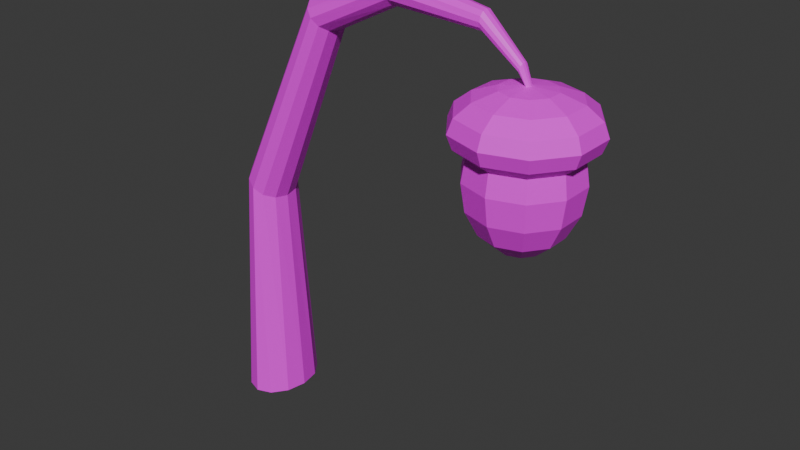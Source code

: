 # Source: magicPlant.blend  (saved by Blender 5.1.29; exported with 4.5.12 LTS)
import bpy
from mathutils import Matrix  # noqa: F401  (used for matrix-valued properties, if any)

bpy.ops.wm.read_factory_settings(use_empty=True)
scene = bpy.context.scene
scene.name = 'Scene'

# ---- images (referenced by path relative to the original .blend; pixels are not part of the script)
import os
ASSET_DIR = os.environ.get("B2B_ASSET_DIR", "")  # directory of the original .blend (textures are referenced by path, not embedded)
HERE = os.path.dirname(os.path.abspath(__file__))  # packed textures are extracted next to this script under _unpacked/

def load_image(name, relpath, width, height, colorspace="sRGB"):
    """Load a texture the original file referenced (path relative to the .blend, or extracted next to this script)."""
    p = next((c for c in (os.path.join(HERE, relpath), os.path.join(ASSET_DIR, relpath)) if relpath and os.path.exists(c)), "")
    if p:
        img = bpy.data.images.load(p, check_existing=True)
        img.name = name
    else:  # same state as the original file: an image datablock whose file is absent (Cycles renders it pink)
        img = bpy.data.images.new(name, width, height)
        img.source = "FILE"
        img.filepath = "//" + (relpath or name)
    img.colorspace_settings.name = colorspace
    return img
img_plant_magic_tex_png = load_image('Plant_Magic_Tex.png', 'UV_MeshTex/Plant_Magic_Tex.png', 1024, 1024, 'sRGB')

# ---- materials (node trees are filled in below, after node groups)
mat_magicplant_mat = bpy.data.materials.new('MagicPlant_mat')

# ---- material node trees
mat_magicplant_mat.use_nodes = True; mat_magicplant_mat.node_tree.nodes.clear()
_N = mat_magicplant_mat.node_tree.nodes; _L = mat_magicplant_mat.node_tree.links
n0 = _N.new('ShaderNodeBsdfPrincipled'); n0.name = 'プリンシプルBSDF'; n0.location = (-200, 100)
n1 = _N.new('ShaderNodeOutputMaterial'); n1.name = 'マテリアル出力'; n1.location = (200, 100)
n2 = _N.new('ShaderNodeTexImage'); n2.name = '画像テクスチャ'; n2.location = (-539, 115)
n2.image = img_plant_magic_tex_png
_L.new(n0.outputs[0], n1.inputs[0])
_L.new(n2.outputs[0], n0.inputs[0])
n1.is_active_output = True

# ---- world
world_world = bpy.data.worlds.new('World'); scene.world = world_world
world_world.use_nodes = True; world_world.node_tree.nodes.clear()
_N = world_world.node_tree.nodes; _L = world_world.node_tree.links
n0 = _N.new('ShaderNodeOutputWorld'); n0.name = 'World Output'; n0.location = (200, 100)
n1 = _N.new('ShaderNodeBackground'); n1.name = 'Background'; n1.location = (-200, 100)
n1.inputs[0].default_value = (0.05088, 0.05088, 0.05088, 1.0)
_L.new(n1.outputs[0], n0.inputs[0])
n0.is_active_output = True
world_world.color = (0.05088, 0.05088, 0.05088)
world_world.sun_shadow_jitter_overblur = 0.0

# ---- meshes
me_x = bpy.data.meshes.new('円柱')
me_x.from_pydata([(-1.633, 0.9602, -0.9482), (5.274, -1.42e-06, -0.512), (-1.633, 0.6593, -0.5454), (5.274, -0.8919, -0.4769), (-1.28, 0.8315, -0.9482), (5.274, -1.261, -0.3921), (-1.416, 0.571, -0.5561), (5.274, -1.563, -0.3179), (-1.022, 0.4801, -0.9482), (5.274, -1.105, -0.2752), (-1.256, 0.3297, -0.564), (-0.9271, 5.857e-08, -0.9482), (4.99, -0.3905, -0.5029), (-1.198, 9.762e-08, -0.5668), (4.749, -0.7216, -0.4769), (-1.022, -0.4801, -0.9482), (4.425, -1.168, -0.3411), (-1.256, -0.3297, -0.564), (4.589, -0.9428, -0.438), (-1.28, -0.8315, -0.9482), (4.355, -1.265, -0.3179), (-1.416, -0.571, -0.5561), (4.532, -1.02, -0.3921), (4.425, -1.168, -0.2948), (-1.633, -0.9602, -0.9482), (4.624, -0.8942, -0.2752), (-1.633, -0.6593, -0.5454), (4.922, -0.4839, -0.2621), (-1.986, -0.8315, -0.9482), (4.815, -0.1492, -0.5029), (-1.851, -0.571, -0.5347), (4.425, -0.2756, -0.4769), (-2.244, -0.4801, -0.9482), (-2.01, -0.3297, -0.5269), (3.9, -0.4463, -0.3411), (4.165, -0.3601, -0.438), (-2.339, 5.857e-08, -0.9482), (-2.068, 1.951e-08, -0.524), (4.074, -0.3898, -0.3921), (-2.244, 0.4801, -0.9482), (3.787, -0.483, -0.3179), (3.9, -0.4463, -0.2948), (-2.01, 0.3297, -0.5269), (4.223, -0.3415, -0.2752), (-1.986, 0.8315, -0.9482), (-1.851, 0.571, -0.5347), (4.705, -0.1848, -0.2621), (4.815, 0.1492, -0.5029), (0.4224, 0.4493, -0.2383), (0.2739, 0.5188, -0.2263), (4.425, 0.2756, -0.4769), (0.5311, 0.2594, -0.247), (3.9, 0.4463, -0.3411), (4.165, 0.3601, -0.438), (0.5709, 2.567e-07, -0.2503), (0.5311, -0.2594, -0.247), (3.787, 0.483, -0.3179), (4.074, 0.3898, -0.3921), (0.4224, -0.4493, -0.2383), (0.2739, -0.5188, -0.2263), (3.9, 0.4463, -0.2948), (0.1254, -0.4493, -0.2143), (4.223, 0.3415, -0.2752), (0.01674, -0.2594, -0.2055), (4.705, 0.1848, -0.2621), (4.99, 0.3905, -0.5029), (-0.02305, 1.692e-07, -0.2023), (4.749, 0.7216, -0.4769), (0.01674, 0.2594, -0.2055), (0.1254, 0.4493, -0.2143), (4.425, 1.168, -0.3411), (4.589, 0.9428, -0.438), (2.152, 0.3363, -0.1757), (2.102, 0.3883, -0.1623), (4.355, 1.265, -0.3179), (4.532, 1.02, -0.3921), (2.189, 0.1941, -0.1855), (2.202, 4.675e-07, -0.1891), (4.425, 1.168, -0.2948), (2.189, -0.1941, -0.1855), (4.624, 0.8942, -0.2752), (2.152, -0.3363, -0.1757), (4.922, 0.4839, -0.2621), (2.102, -0.3883, -0.1623), (5.274, 0.4827, -0.5029), (5.274, 0.8919, -0.4769), (2.051, -0.3363, -0.149), (2.015, -0.1941, -0.1392), (5.274, 1.165, -0.438), (2.001, 3.699e-07, -0.1356), (5.274, 1.444, -0.3411), (5.274, 1.261, -0.3921), (2.015, 0.1941, -0.1392), (2.051, 0.3363, -0.149), (5.274, 1.563, -0.3179), (4.26, 0.1916, -0.1893), (5.274, 1.444, -0.2948), (5.274, 1.105, -0.2752), (4.264, 0.2212, -0.1812), (4.257, 0.1106, -0.1953), (5.274, 0.5982, -0.2621), (4.256, 1.474e-06, -0.1975), (5.557, 0.3905, -0.5029), (5.798, 0.7216, -0.4769), (4.257, -0.1106, -0.1953), (4.26, -0.1916, -0.1893), (5.959, 0.9428, -0.438), (4.264, -0.2212, -0.1812), (6.123, 1.168, -0.3411), (4.267, -0.1916, -0.1731), (6.015, 1.02, -0.3921), (4.27, -0.1106, -0.1671), (6.193, 1.265, -0.3179), (4.271, 1.414e-06, -0.165), (6.123, 1.168, -0.2948), (4.27, 0.1106, -0.1671), (5.923, 0.8942, -0.2752), (5.625, 0.4839, -0.2621), (4.267, 0.1916, -0.1731), (5.101, 0.1148, -0.2388), (5.733, 0.1492, -0.5029), (6.122, 0.2756, -0.4769), (5.122, 0.1326, -0.2348), (5.086, 0.0663, -0.2416), (6.382, 0.3601, -0.438), (5.081, 1.544e-06, -0.2427), (6.647, 0.4463, -0.3411), (5.086, -0.06629, -0.2416), (6.473, 0.3898, -0.3921), (5.101, -0.1148, -0.2388), (6.76, 0.483, -0.3179), (5.122, -0.1326, -0.2348), (6.647, 0.4463, -0.2948), (5.142, -0.1148, -0.2309), (6.325, 0.3415, -0.2752), (5.157, -0.06629, -0.228), (5.843, 0.1848, -0.2621), (5.162, 1.516e-06, -0.2269), (5.733, -0.1492, -0.5029), (5.157, 0.0663, -0.228), (6.122, -0.2756, -0.4769), (5.142, 0.1148, -0.2309), (6.647, -0.4463, -0.3411), (6.382, -0.3601, -0.438), (6.76, -0.483, -0.3179), (6.473, -0.3898, -0.3921), (6.647, -0.4463, -0.2948), (6.325, -0.3415, -0.2752), (5.843, -0.1848, -0.2621), (5.557, -0.3905, -0.5029), (5.798, -0.7216, -0.4769), (5.959, -0.9428, -0.438), (6.123, -1.168, -0.3411), (6.015, -1.02, -0.3921), (6.193, -1.265, -0.3179), (6.123, -1.168, -0.2948), (5.923, -0.8942, -0.2752), (5.625, -0.4839, -0.2621), (5.274, -0.4827, -0.5029), (5.274, -1.444, -0.3411), (5.274, -1.165, -0.438), (5.274, -1.444, -0.2948), (5.274, -0.5982, -0.2621), (5.274, -1.186, -0.356), (4.577, -0.9594, -0.356), (4.146, -0.3664, -0.356), (4.146, 0.3664, -0.356), (4.577, 0.9594, -0.356), (5.274, 1.186, -0.356), (5.971, 0.9594, -0.356), (5.971, 0.9594, -0.356), (6.402, 0.3664, -0.356), (6.402, 0.3664, -0.356), (6.402, -0.3664, -0.356), (6.402, -0.3664, -0.356), (5.971, -0.9594, -0.356), (5.971, -0.9594, -0.356), (5.298, 0.0842, -0.2582), (5.302, 0.0812, -0.2582), (5.277, 0.09483, -0.2582), (5.251, 0.08318, -0.2582), (5.246, 0.07378, -0.2581), (5.231, 0.04857, -0.258), (5.234, 0.05455, -0.258), (5.321, -0.0382, -0.258), (5.32, -0.04656, -0.258), (5.324, -0.01646, -0.2579), (5.327, 8.178e-07, -0.2579), (5.251, -0.08318, -0.2582), (5.256, -0.08592, -0.2582), (5.274, -0.09355, -0.2582), (5.277, -0.09483, -0.2582), (5.229, 0.03406, -0.2579), (5.223, 9.125e-07, -0.2579), (5.226, 0.01567, -0.2579), (5.326, 0.008273, -0.2579), (5.32, 0.04657, -0.258), (5.325, 0.01652, -0.2579), (5.282, -0.09164, -0.2582), (5.302, -0.0812, -0.2582), (5.225, -0.0147, -0.2579), (5.225, -0.01576, -0.2579), (5.231, -0.04856, -0.258), (5.317, 0.05312, -0.258), (5.315, 0.0571, -0.258), (5.271, 0.09221, -0.2582), (5.274, 0.09347, -0.2582), (5.305, -0.0744, -0.2581), (5.315, -0.0566, -0.258), (5.234, -0.05488, -0.258), (5.236, -0.05828, -0.258)], [], [(0, 2, 6, 4), (4, 6, 10, 8), (8, 10, 13, 11), (11, 13, 17, 15), (15, 17, 21, 19), (19, 21, 26, 24), (24, 26, 30, 28), (28, 30, 33, 32), (32, 33, 37, 36), (36, 37, 42, 39), (26, 21, 58, 59), (39, 42, 45, 44), (44, 45, 2, 0), (44, 0, 4, 8, 11, 15, 19, 24, 28, 32, 36, 39), (59, 58, 81, 83), (21, 17, 55, 58), (17, 13, 54, 55), (2, 45, 69, 49), (6, 2, 49, 48), (13, 10, 51, 54), (45, 42, 68, 69), (10, 6, 48, 51), (42, 37, 66, 68), (37, 33, 63, 66), (33, 30, 61, 63), (30, 26, 59, 61), (89, 87, 111, 113), (54, 51, 76, 77), (68, 66, 89, 92), (61, 59, 83, 86), (55, 54, 77, 79), (69, 68, 92, 93), (48, 49, 73, 72), (63, 61, 86, 87), (58, 55, 79, 81), (49, 69, 93, 73), (51, 48, 72, 76), (66, 63, 87, 89), (99, 95, 119, 123), (83, 81, 105, 107), (77, 76, 99, 101), (92, 89, 113, 115), (86, 83, 107, 109), (79, 77, 101, 104), (93, 92, 115, 118), (72, 73, 98, 95), (87, 86, 109, 111), (81, 79, 104, 105), (73, 93, 118, 98), (76, 72, 95, 99), (122, 141, 178, 177, 179), (113, 111, 135, 137), (107, 105, 129, 131), (101, 99, 123, 125), (115, 113, 137, 139), (109, 107, 131, 133), (104, 101, 125, 127), (118, 115, 139, 141), (95, 98, 122, 119), (111, 109, 133, 135), (105, 104, 127, 129), (98, 118, 141, 122), (123, 119, 180, 181, 183, 182), (137, 135, 185, 184, 186, 187), (190, 191, 131, 129, 188, 189), (125, 123, 182, 192, 194, 193), (196, 139, 137, 187, 195, 197), (133, 131, 191, 198, 199), (201, 202, 127, 125, 193, 200), (178, 141, 139, 196, 203, 204), (119, 122, 179, 206, 205, 180), (135, 133, 199, 207, 208, 185), (210, 188, 129, 127, 202, 209), (14, 12, 158, 3), (164, 22, 5, 163), (18, 14, 3, 160), (12, 1, 158), (22, 18, 160, 5), (165, 38, 22, 164), (35, 31, 14, 18), (29, 1, 12), (38, 35, 18, 22), (31, 29, 12, 14), (57, 53, 35, 38), (50, 47, 29, 31), (165, 166, 57, 38), (53, 50, 31, 35), (47, 1, 29), (75, 71, 53, 57), (67, 65, 47, 50), (167, 75, 57, 166), (71, 67, 50, 53), (65, 1, 47), (168, 91, 75, 167), (88, 85, 67, 71), (84, 1, 65), (91, 88, 71, 75), (85, 84, 65, 67), (106, 103, 85, 88), (102, 1, 84), (110, 106, 88, 91), (103, 102, 84, 85), (169, 110, 91, 168), (128, 124, 106, 110), (121, 120, 102, 103), (110, 169, 170, 171, 128), (124, 121, 103, 106), (120, 1, 102), (140, 138, 120, 121), (172, 173, 145, 128, 171), (143, 140, 121, 124), (138, 1, 120), (145, 143, 124, 128), (175, 153, 145, 173, 174), (151, 150, 140, 143), (149, 1, 138), (153, 151, 143, 145), (150, 149, 138, 140), (158, 1, 149), (5, 160, 151, 153), (3, 158, 149, 150), (176, 163, 5, 153, 175), (160, 3, 150, 151), (27, 25, 9, 162), (23, 20, 7, 161), (163, 159, 16, 164), (209, 27, 162, 190, 189, 188, 210), (25, 23, 161, 9), (20, 16, 159, 7), (41, 40, 20, 23), (16, 34, 165, 164), (201, 46, 27, 209, 202), (43, 41, 23, 25), (40, 34, 16, 20), (46, 43, 25, 27), (64, 46, 201, 200, 193, 194), (62, 60, 41, 43), (56, 52, 34, 40), (64, 62, 43, 46), (60, 56, 40, 41), (52, 166, 165, 34), (74, 70, 52, 56), (82, 80, 62, 64), (78, 74, 56, 60), (52, 70, 167, 166), (82, 64, 194, 192, 182, 183), (80, 78, 60, 62), (100, 97, 80, 82), (96, 94, 74, 78), (70, 90, 168, 167), (206, 100, 82, 183, 181, 180, 205), (97, 96, 78, 80), (94, 90, 70, 74), (168, 90, 108, 170), (169, 168, 170), (204, 117, 100, 206, 179, 177, 178), (116, 114, 96, 97), (112, 108, 90, 94), (117, 116, 97, 100), (114, 112, 94, 96), (196, 197, 136, 117, 204, 203), (134, 132, 114, 116), (130, 126, 108, 112), (136, 134, 116, 117), (132, 130, 112, 114), (108, 126, 172, 171, 170), (148, 147, 134, 136), (146, 144, 130, 132), (173, 172, 126, 142, 174), (148, 136, 197, 195, 187, 186), (147, 146, 132, 134), (144, 142, 126, 130), (157, 156, 147, 148), (155, 154, 144, 146), (175, 174, 142, 152, 176), (157, 148, 186, 184, 185, 208), (156, 155, 146, 147), (154, 152, 142, 144), (208, 207, 199, 198, 191, 190, 162, 157), (9, 161, 155, 156), (7, 159, 152, 154), (162, 9, 156, 157), (161, 7, 154, 155), (152, 159, 163, 176)])
_uv = me_x.uv_layers.new(name='UVマップ')
_uv.uv.foreach_set('vector', [0.4317, 0.9501, 0.4373, 0.9194, 0.4612, 0.9147, 0.4702, 0.944, 0.4702, 0.944, 0.4612, 0.9147, 0.4823, 0.8933, 0.5035, 0.9134, 0.5035, 0.9134, 0.4823, 0.8933, 0.4948, 0.861, 0.5228, 0.8665, 0.5228, 0.8665, 0.4948, 0.861, 0.4955, 0.8262, 0.5228, 0.8157, 0.5228, 0.8157, 0.4955, 0.8262, 0.4841, 0.7985, 0.5035, 0.7747, 0.5035, 0.7747, 0.4841, 0.7985, 0.4637, 0.7851, 0.4702, 0.7545, 0.4702, 0.7545, 0.4637, 0.7851, 0.4398, 0.7897, 0.4317, 0.7606, 0.4317, 0.7606, 0.4398, 0.7897, 0.4187, 0.8111, 0.3983, 0.7912, 0.3983, 0.7912, 0.4187, 0.8111, 0.4062, 0.8435, 0.3791, 0.8381, 0.3791, 0.8381, 0.4062, 0.8435, 0.4055, 0.8782, 0.3791, 0.8889, 0.3368, 0.7382, 0.3276, 0.7156, 0.315, 0.5249, 0.3222, 0.5403, 0.3791, 0.8889, 0.4055, 0.8782, 0.4169, 0.906, 0.3983, 0.9299, 0.3983, 0.9299, 0.4169, 0.906, 0.4373, 0.9194, 0.4317, 0.9501, 0.821, 0.8814, 0.7825, 0.8874, 0.7491, 0.8673, 0.7299, 0.8263, 0.7299, 0.7755, 0.7491, 0.7285, 0.7825, 0.6979, 0.821, 0.6919, 0.8544, 0.7121, 0.8736, 0.7531, 0.8736, 0.8038, 0.8544, 0.8508, 0.3222, 0.5403, 0.315, 0.5249, 0.3032, 0.3454, 0.3086, 0.3506, 0.3276, 0.7156, 0.3025, 0.6991, 0.2953, 0.5136, 0.315, 0.5249, 0.3025, 0.6991, 0.2683, 0.6931, 0.2683, 0.5095, 0.2953, 0.5136, 0.02115, 0.07116, 0.02866, 0.04797, 0.05608, 0.2512, 0.05, 0.2671, 0.2091, 0.7156, 0.1999, 0.7382, 0.2145, 0.5403, 0.2217, 0.5249, 0.2683, 0.6931, 0.2341, 0.6991, 0.2414, 0.5136, 0.2683, 0.5095, 0.02866, 0.04797, 0.05243, 0.02966, 0.07491, 0.2385, 0.05608, 0.2512, 0.2341, 0.6991, 0.2091, 0.7156, 0.2217, 0.5249, 0.2414, 0.5136, 0.05243, 0.02966, 0.08611, 0.02115, 0.1015, 0.2325, 0.07491, 0.2385, 0.08611, 0.02115, 0.1207, 0.02471, 0.1286, 0.2346, 0.1015, 0.2325, 0.1207, 0.02471, 0.1468, 0.03938, 0.1491, 0.2445, 0.1286, 0.2346, 0.1468, 0.03938, 0.1576, 0.06124, 0.1574, 0.2593, 0.1491, 0.2445, 0.1167, 0.4419, 0.1369, 0.4418, 0.1452, 0.6759, 0.1337, 0.6769, 0.2683, 0.5095, 0.2414, 0.5136, 0.2482, 0.3416, 0.2683, 0.3402, 0.07491, 0.2385, 0.1015, 0.2325, 0.1167, 0.4419, 0.09669, 0.4447, 0.1491, 0.2445, 0.1574, 0.2593, 0.1576, 0.4494, 0.1519, 0.4446, 0.2953, 0.5136, 0.2683, 0.5095, 0.2683, 0.3402, 0.2885, 0.3416, 0.05608, 0.2512, 0.07491, 0.2385, 0.09669, 0.4447, 0.08225, 0.4496, 0.2217, 0.5249, 0.2145, 0.5403, 0.228, 0.3506, 0.2334, 0.3454, 0.1286, 0.2346, 0.1491, 0.2445, 0.1519, 0.4446, 0.1369, 0.4418, 0.315, 0.5249, 0.2953, 0.5136, 0.2885, 0.3416, 0.3032, 0.3454, 0.05, 0.2671, 0.05608, 0.2512, 0.08225, 0.4496, 0.07725, 0.4553, 0.2414, 0.5136, 0.2217, 0.5249, 0.2334, 0.3454, 0.2482, 0.3416, 0.1015, 0.2325, 0.1286, 0.2346, 0.1369, 0.4418, 0.1167, 0.4419, 0.2569, 0.127, 0.2485, 0.1267, 0.2564, 0.03938, 0.2615, 0.04093, 0.3086, 0.3506, 0.3032, 0.3454, 0.2882, 0.1267, 0.2913, 0.1263, 0.2683, 0.3402, 0.2482, 0.3416, 0.2569, 0.127, 0.2683, 0.1271, 0.09669, 0.4447, 0.1167, 0.4419, 0.1337, 0.6769, 0.1223, 0.6776, 0.1519, 0.4446, 0.1576, 0.4494, 0.1566, 0.6744, 0.1535, 0.675, 0.2885, 0.3416, 0.2683, 0.3402, 0.2683, 0.1271, 0.2798, 0.127, 0.08225, 0.4496, 0.09669, 0.4447, 0.1223, 0.6776, 0.1139, 0.6779, 0.2334, 0.3454, 0.228, 0.3506, 0.2454, 0.1263, 0.2485, 0.1267, 0.1369, 0.4418, 0.1519, 0.4446, 0.1535, 0.675, 0.1452, 0.6759, 0.3032, 0.3454, 0.2885, 0.3416, 0.2798, 0.127, 0.2882, 0.1267, 0.07725, 0.4553, 0.08225, 0.4496, 0.1139, 0.6779, 0.1108, 0.6777, 0.2482, 0.3416, 0.2334, 0.3454, 0.2485, 0.1267, 0.2569, 0.127, 0.1264, 0.7659, 0.1284, 0.7679, 0.1331, 0.7843, 0.1328, 0.7838, 0.1315, 0.7817, 0.1337, 0.6769, 0.1452, 0.6759, 0.1473, 0.7681, 0.1405, 0.7692, 0.2913, 0.1263, 0.2882, 0.1267, 0.2803, 0.03938, 0.2821, 0.03725, 0.2683, 0.1271, 0.2569, 0.127, 0.2615, 0.04093, 0.2683, 0.0415, 0.1223, 0.6776, 0.1337, 0.6769, 0.1405, 0.7692, 0.1336, 0.7691, 0.1535, 0.675, 0.1566, 0.6744, 0.1539, 0.7639, 0.1522, 0.7662, 0.2798, 0.127, 0.2683, 0.1271, 0.2683, 0.0415, 0.2752, 0.04093, 0.1139, 0.6779, 0.1223, 0.6776, 0.1336, 0.7691, 0.1284, 0.7679, 0.2485, 0.1267, 0.2454, 0.1263, 0.2546, 0.03725, 0.2564, 0.03938, 0.1452, 0.6759, 0.1535, 0.675, 0.1522, 0.7662, 0.1473, 0.7681, 0.2882, 0.1267, 0.2798, 0.127, 0.2752, 0.04093, 0.2803, 0.03938, 0.1108, 0.6777, 0.1139, 0.6779, 0.1284, 0.7679, 0.1264, 0.7659, 0.2615, 0.04093, 0.2564, 0.03938, 0.2597, 0.02386, 0.2607, 0.02438, 0.2627, 0.02557, 0.2633, 0.02593, 0.1405, 0.7692, 0.1473, 0.7681, 0.1465, 0.7852, 0.1456, 0.7853, 0.1434, 0.7858, 0.1417, 0.7862, 0.278, 0.02146, 0.2782, 0.02115, 0.2821, 0.03725, 0.2803, 0.03938, 0.277, 0.02386, 0.2773, 0.02326, 0.2683, 0.0415, 0.2615, 0.04093, 0.2633, 0.02593, 0.2648, 0.02615, 0.2667, 0.02646, 0.2683, 0.0267, 0.1368, 0.7859, 0.1336, 0.7691, 0.1405, 0.7692, 0.1417, 0.7862, 0.1408, 0.7862, 0.14, 0.7861, 0.1522, 0.7662, 0.1539, 0.7639, 0.1511, 0.7803, 0.1508, 0.7808, 0.1499, 0.783, 0.27, 0.02649, 0.2734, 0.02593, 0.2752, 0.04093, 0.2683, 0.0415, 0.2683, 0.0267, 0.2699, 0.02651, 0.1331, 0.7843, 0.1284, 0.7679, 0.1336, 0.7691, 0.1368, 0.7859, 0.1361, 0.7856, 0.1357, 0.7854, 0.2564, 0.03938, 0.2546, 0.03725, 0.2585, 0.02115, 0.2586, 0.02146, 0.2588, 0.02174, 0.2597, 0.02386, 0.1473, 0.7681, 0.1522, 0.7662, 0.1499, 0.783, 0.1492, 0.7834, 0.1475, 0.7845, 0.1465, 0.7852, 0.2744, 0.02541, 0.277, 0.02386, 0.2803, 0.03938, 0.2752, 0.04093, 0.2734, 0.02593, 0.274, 0.0256, 0.9088, 0.2269, 0.8838, 0.1926, 0.902, 0.1675, 0.9424, 0.1807, 0.9714, 0.5568, 0.9788, 0.5592, 0.9313, 0.6246, 0.9267, 0.6183, 0.9254, 0.2499, 0.9088, 0.2269, 0.9424, 0.1807, 0.9694, 0.1894, 0.8838, 0.1926, 0.8544, 0.1521, 0.902, 0.1675, 0.9313, 0.2579, 0.9254, 0.2499, 0.9694, 0.1894, 0.9789, 0.1925, 0.9714, 0.4807, 0.9788, 0.4783, 0.9788, 0.5592, 0.9714, 0.5568, 0.8544, 0.273, 0.8544, 0.2446, 0.9088, 0.2269, 0.9254, 0.2499, 0.8544, 0.2021, 0.8544, 0.1521, 0.8838, 0.1926, 0.8544, 0.2829, 0.8544, 0.273, 0.9254, 0.2499, 0.9313, 0.2579, 0.8544, 0.2446, 0.8544, 0.2021, 0.8838, 0.1926, 0.9088, 0.2269, 0.7774, 0.2579, 0.7833, 0.2499, 0.8544, 0.273, 0.8544, 0.2829, 0.8, 0.2269, 0.8249, 0.1926, 0.8544, 0.2021, 0.8544, 0.2446, 0.9714, 0.4807, 0.9267, 0.4192, 0.9313, 0.4129, 0.9788, 0.4783, 0.7833, 0.2499, 0.8, 0.2269, 0.8544, 0.2446, 0.8544, 0.273, 0.8249, 0.1926, 0.8544, 0.1521, 0.8544, 0.2021, 0.7299, 0.1925, 0.7394, 0.1894, 0.7833, 0.2499, 0.7774, 0.2579, 0.7663, 0.1807, 0.8067, 0.1675, 0.8249, 0.1926, 0.8, 0.2269, 0.8544, 0.3957, 0.8544, 0.3879, 0.9313, 0.4129, 0.9267, 0.4192, 0.7394, 0.1894, 0.7663, 0.1807, 0.8, 0.2269, 0.7833, 0.2499, 0.8067, 0.1675, 0.8544, 0.1521, 0.8249, 0.1926, 0.7821, 0.4192, 0.7774, 0.4128, 0.8544, 0.3879, 0.8544, 0.3957, 0.7394, 0.1147, 0.7663, 0.1235, 0.7663, 0.1807, 0.7394, 0.1894, 0.8067, 0.1366, 0.8544, 0.1521, 0.8067, 0.1675, 0.7299, 0.1116, 0.7394, 0.1147, 0.7394, 0.1894, 0.7299, 0.1925, 0.7663, 0.1235, 0.8067, 0.1366, 0.8067, 0.1675, 0.7663, 0.1807, 0.7833, 0.05421, 0.8, 0.07717, 0.7663, 0.1235, 0.7394, 0.1147, 0.8249, 0.1115, 0.8544, 0.1521, 0.8067, 0.1366, 0.7774, 0.04615, 0.7833, 0.05421, 0.7394, 0.1147, 0.7299, 0.1116, 0.8, 0.07717, 0.8249, 0.1115, 0.8067, 0.1366, 0.7663, 0.1235, 0.7374, 0.4807, 0.7299, 0.4783, 0.7774, 0.4128, 0.7821, 0.4192, 0.8544, 0.02115, 0.8544, 0.03112, 0.7833, 0.05421, 0.7774, 0.04615, 0.8544, 0.0595, 0.8544, 0.102, 0.8249, 0.1115, 0.8, 0.07717, 0.7299, 0.4783, 0.7374, 0.4807, 0.7374, 0.4807, 0.7374, 0.5567, 0.7299, 0.5592, 0.8544, 0.03112, 0.8544, 0.0595, 0.8, 0.07717, 0.7833, 0.05421, 0.8544, 0.102, 0.8544, 0.1521, 0.8249, 0.1115, 0.9088, 0.07717, 0.8838, 0.1115, 0.8544, 0.102, 0.8544, 0.0595, 0.7374, 0.5567, 0.7821, 0.6183, 0.7774, 0.6246, 0.7299, 0.5592, 0.7374, 0.5567, 0.9254, 0.05421, 0.9088, 0.07717, 0.8544, 0.0595, 0.8544, 0.03112, 0.8838, 0.1115, 0.8544, 0.1521, 0.8544, 0.102, 0.9313, 0.04615, 0.9254, 0.05421, 0.8544, 0.03112, 0.8544, 0.02115, 0.8544, 0.6418, 0.8544, 0.6496, 0.7774, 0.6246, 0.7821, 0.6183, 0.7821, 0.6183, 0.9694, 0.1147, 0.9424, 0.1235, 0.9088, 0.07717, 0.9254, 0.05421, 0.902, 0.1366, 0.8544, 0.1521, 0.8838, 0.1115, 0.9789, 0.1116, 0.9694, 0.1147, 0.9254, 0.05421, 0.9313, 0.04615, 0.9424, 0.1235, 0.902, 0.1366, 0.8838, 0.1115, 0.9088, 0.07717, 0.902, 0.1675, 0.8544, 0.1521, 0.902, 0.1366, 0.9789, 0.1925, 0.9694, 0.1894, 0.9694, 0.1147, 0.9789, 0.1116, 0.9424, 0.1807, 0.902, 0.1675, 0.902, 0.1366, 0.9424, 0.1235, 0.8544, 0.6418, 0.9267, 0.6183, 0.9313, 0.6246, 0.8544, 0.6496, 0.8544, 0.6418, 0.9694, 0.1894, 0.9424, 0.1807, 0.9424, 0.1235, 0.9694, 0.1147, 0.5698, 0.4998, 0.6007, 0.4572, 0.6424, 0.5146, 0.5923, 0.5308, 0.6214, 0.4288, 0.6287, 0.4188, 0.6876, 0.4999, 0.6758, 0.5037, 0.6504, 0.1453, 0.6758, 0.137, 0.6758, 0.2297, 0.6504, 0.2214, 0.5374, 0.5443, 0.5698, 0.4998, 0.5923, 0.5308, 0.5425, 0.547, 0.5412, 0.5455, 0.5408, 0.545, 0.5378, 0.5444, 0.6007, 0.4572, 0.6214, 0.4288, 0.6758, 0.5037, 0.6424, 0.5146, 0.6876, 0.2335, 0.6758, 0.2297, 0.6758, 0.137, 0.6876, 0.1332, 0.5333, 0.4002, 0.5333, 0.3879, 0.6287, 0.4188, 0.6214, 0.4288, 0.6758, 0.2297, 0.6214, 0.3046, 0.6057, 0.2829, 0.6504, 0.2214, 0.5333, 0.5447, 0.5333, 0.4879, 0.5698, 0.4998, 0.5374, 0.5443, 0.5367, 0.5442, 0.5333, 0.4353, 0.5333, 0.4002, 0.6214, 0.4288, 0.6007, 0.4572, 0.6287, 0.3146, 0.6214, 0.3046, 0.6758, 0.2297, 0.6876, 0.2335, 0.5333, 0.4879, 0.5333, 0.4353, 0.6007, 0.4572, 0.5698, 0.4998, 0.4968, 0.4998, 0.5333, 0.4879, 0.5333, 0.5447, 0.5332, 0.5447, 0.5317, 0.545, 0.5302, 0.5457, 0.4659, 0.4572, 0.4452, 0.4288, 0.5333, 0.4002, 0.5333, 0.4353, 0.5333, 0.3456, 0.5333, 0.3332, 0.6214, 0.3046, 0.6287, 0.3146, 0.4968, 0.4998, 0.4659, 0.4572, 0.5333, 0.4353, 0.5333, 0.4879, 0.4452, 0.4288, 0.438, 0.4188, 0.5333, 0.3879, 0.5333, 0.4002, 0.5333, 0.3332, 0.5333, 0.3064, 0.6057, 0.2829, 0.6214, 0.3046, 0.438, 0.3146, 0.4452, 0.3046, 0.5333, 0.3332, 0.5333, 0.3456, 0.4743, 0.5308, 0.4242, 0.5146, 0.4659, 0.4572, 0.4968, 0.4998, 0.3908, 0.5037, 0.3791, 0.4999, 0.438, 0.4188, 0.4452, 0.4288, 0.5333, 0.3332, 0.4452, 0.3046, 0.461, 0.2829, 0.5333, 0.3064, 0.4743, 0.5308, 0.4968, 0.4998, 0.5302, 0.5457, 0.5285, 0.5466, 0.5271, 0.5473, 0.5266, 0.5478, 0.4242, 0.5146, 0.3908, 0.5037, 0.4452, 0.4288, 0.4659, 0.4572, 0.4743, 0.5692, 0.4242, 0.5855, 0.4242, 0.5146, 0.4743, 0.5308, 0.3908, 0.5963, 0.3791, 0.6002, 0.3791, 0.4999, 0.3908, 0.5037, 0.4452, 0.3046, 0.3908, 0.2297, 0.4163, 0.2214, 0.461, 0.2829, 0.5241, 0.553, 0.4743, 0.5692, 0.4743, 0.5308, 0.5266, 0.5478, 0.5251, 0.5496, 0.5243, 0.5504, 0.5241, 0.5527, 0.4242, 0.5855, 0.3908, 0.5963, 0.3908, 0.5037, 0.4242, 0.5146, 0.3791, 0.2335, 0.3908, 0.2297, 0.4452, 0.3046, 0.438, 0.3146, 0.4163, 0.2214, 0.3908, 0.2297, 0.3908, 0.137, 0.4163, 0.1453, 0.7374, 0.4807, 0.7821, 0.4192, 0.7374, 0.4807, 0.529, 0.5559, 0.4968, 0.6002, 0.4743, 0.5692, 0.5241, 0.553, 0.524, 0.5533, 0.5258, 0.555, 0.5262, 0.5554, 0.4659, 0.6428, 0.4452, 0.6713, 0.3908, 0.5963, 0.4242, 0.5855, 0.3791, 0.1332, 0.3908, 0.137, 0.3908, 0.2297, 0.3791, 0.2335, 0.4968, 0.6002, 0.4659, 0.6428, 0.4242, 0.5855, 0.4743, 0.5692, 0.4452, 0.6713, 0.438, 0.6813, 0.3791, 0.6002, 0.3908, 0.5963, 0.5302, 0.5561, 0.5333, 0.5555, 0.5333, 0.6121, 0.4968, 0.6002, 0.529, 0.5559, 0.5295, 0.556, 0.5333, 0.6647, 0.5333, 0.6999, 0.4452, 0.6713, 0.4659, 0.6428, 0.438, 0.05213, 0.4452, 0.06212, 0.3908, 0.137, 0.3791, 0.1332, 0.5333, 0.6121, 0.5333, 0.6647, 0.4659, 0.6428, 0.4968, 0.6002, 0.5333, 0.6999, 0.5333, 0.7122, 0.438, 0.6813, 0.4452, 0.6713, 0.3908, 0.137, 0.4452, 0.06212, 0.461, 0.0838, 0.461, 0.0838, 0.4163, 0.1453, 0.5698, 0.6002, 0.6007, 0.6428, 0.5333, 0.6647, 0.5333, 0.6121, 0.6214, 0.6713, 0.6287, 0.6813, 0.5333, 0.7122, 0.5333, 0.6999, 0.5333, 0.0603, 0.461, 0.0838, 0.4452, 0.06212, 0.5333, 0.0335, 0.5333, 0.0603, 0.5698, 0.6002, 0.5333, 0.6121, 0.5333, 0.5555, 0.5342, 0.5554, 0.535, 0.5552, 0.5365, 0.5545, 0.6007, 0.6428, 0.6214, 0.6713, 0.5333, 0.6999, 0.5333, 0.6647, 0.5333, 0.02115, 0.5333, 0.0335, 0.4452, 0.06212, 0.438, 0.05213, 0.5923, 0.5692, 0.6424, 0.5854, 0.6007, 0.6428, 0.5698, 0.6002, 0.6758, 0.5963, 0.6876, 0.6002, 0.6287, 0.6813, 0.6214, 0.6713, 0.6057, 0.0838, 0.5333, 0.0603, 0.5333, 0.0335, 0.6214, 0.06212, 0.6057, 0.0838, 0.5923, 0.5692, 0.5698, 0.6002, 0.5365, 0.5545, 0.5386, 0.5535, 0.5394, 0.5531, 0.5402, 0.5522, 0.6424, 0.5854, 0.6758, 0.5963, 0.6214, 0.6713, 0.6007, 0.6428, 0.6287, 0.05213, 0.6214, 0.06212, 0.5333, 0.0335, 0.5333, 0.02115, 0.5402, 0.5522, 0.5417, 0.5507, 0.5422, 0.5502, 0.5426, 0.5478, 0.5428, 0.5472, 0.5425, 0.547, 0.5923, 0.5308, 0.5923, 0.5692, 0.6424, 0.5146, 0.6758, 0.5037, 0.6758, 0.5963, 0.6424, 0.5854, 0.6876, 0.1332, 0.6758, 0.137, 0.6214, 0.06212, 0.6287, 0.05213, 0.5923, 0.5308, 0.6424, 0.5146, 0.6424, 0.5854, 0.5923, 0.5692, 0.6758, 0.5037, 0.6876, 0.4999, 0.6876, 0.6002, 0.6758, 0.5963, 0.6214, 0.06212, 0.6758, 0.137, 0.6504, 0.1453, 0.6057, 0.0838])
me_x.materials.append(mat_magicplant_mat)
me_x.update()

# ---- objects
ob_plant = bpy.data.objects.new('Plant', me_x)

# ---- transforms, parenting, visibility, modifiers, constraints
ob_plant.location = (0.0, 0.0, 1.152)
ob_plant.scale = (0.09093, 0.09093, 1.235)

# ---- collection membership
scene.collection.objects.link(ob_plant)

# ---- scene / render settings (as saved in the file)
scene.frame_start = 1; scene.frame_end = 250; scene.frame_set(1)
scene.render.engine = 'BLENDER_EEVEE_NEXT'
scene.render.bake_bias = 0.0
scene.render.bake_samples = 0
scene.cycles.sampling_pattern = 'TABULATED_SOBOL'
scene.eevee.use_volume_custom_range = False
bpy.context.view_layer.update()

# ---- added for rendering (the .blend has no active camera and no usable light): camera, sun
cam_auto = bpy.data.cameras.new('AutoCamera')
cam_auto.lens = 50.0
cam_auto.sensor_width = 36.0
cam_auto.clip_end = 1000.0
ob_auto_camera = bpy.data.objects.new('AutoCamera', cam_auto)
scene.collection.objects.link(ob_auto_camera)
ob_auto_camera.location = (1.43299, -1.47837, 1.46797)
ob_auto_camera.rotation_euler = (1.09748, -7.21219e-08, 0.694738)
scene.camera = ob_auto_camera
light_auto_sun = bpy.data.lights.new('AutoSun', 'SUN')
light_auto_sun.energy = 3.0
light_auto_sun.angle = 0.0523599
ob_auto_sun = bpy.data.objects.new('AutoSun', light_auto_sun)
scene.collection.objects.link(ob_auto_sun)
ob_auto_sun.rotation_euler = (0.872665, 0.174533, 0.523599)
bpy.context.view_layer.update()
